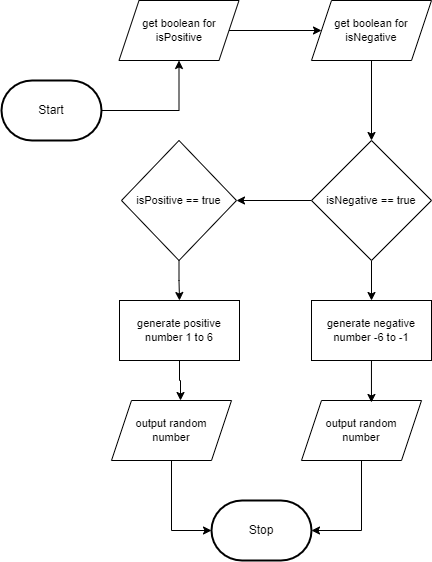

The diagram above was exported from draw.io. Its source (the exported page's mxGraphModel, read from the mxfile embedded in the PNG):
<mxGraphModel dx="1045" dy="721" grid="1" gridSize="10" guides="1" tooltips="1" connect="1" arrows="1" fold="1" page="1" pageScale="1" pageWidth="850" pageHeight="1100" math="0" shadow="0">
  <root>
    <mxCell id="0" />
    <mxCell id="1" parent="0" />
    <mxCell id="14" style="edgeStyle=orthogonalEdgeStyle;shape=connector;rounded=0;html=1;labelBackgroundColor=default;strokeColor=default;fontFamily=Helvetica;fontSize=11;fontColor=default;endArrow=classic;" edge="1" parent="1" source="2" target="5">
      <mxGeometry relative="1" as="geometry" />
    </mxCell>
    <mxCell id="2" value="Start" style="strokeWidth=2;html=1;shape=mxgraph.flowchart.terminator;whiteSpace=wrap;" parent="1" vertex="1">
      <mxGeometry x="300" y="310" width="100" height="60" as="geometry" />
    </mxCell>
    <mxCell id="3" value="Stop" style="strokeWidth=2;html=1;shape=mxgraph.flowchart.terminator;whiteSpace=wrap;" parent="1" vertex="1">
      <mxGeometry x="510" y="730" width="100" height="60" as="geometry" />
    </mxCell>
    <mxCell id="9" style="edgeStyle=orthogonalEdgeStyle;shape=connector;rounded=0;html=1;entryX=0.5;entryY=0;entryDx=0;entryDy=0;labelBackgroundColor=default;strokeColor=default;fontFamily=Helvetica;fontSize=11;fontColor=default;endArrow=classic;" edge="1" parent="1" source="4" target="8">
      <mxGeometry relative="1" as="geometry" />
    </mxCell>
    <mxCell id="4" value="get boolean for isNegative" style="shape=parallelogram;perimeter=parallelogramPerimeter;whiteSpace=wrap;html=1;fixedSize=1;fontFamily=Helvetica;fontSize=11;fontColor=default;" vertex="1" parent="1">
      <mxGeometry x="610" y="230" width="120" height="60" as="geometry" />
    </mxCell>
    <mxCell id="15" style="edgeStyle=orthogonalEdgeStyle;shape=connector;rounded=0;html=1;labelBackgroundColor=default;strokeColor=default;fontFamily=Helvetica;fontSize=11;fontColor=default;endArrow=classic;" edge="1" parent="1" source="5" target="4">
      <mxGeometry relative="1" as="geometry" />
    </mxCell>
    <mxCell id="5" value="get boolean for isPositive" style="shape=parallelogram;perimeter=parallelogramPerimeter;whiteSpace=wrap;html=1;fixedSize=1;fontFamily=Helvetica;fontSize=11;fontColor=default;" vertex="1" parent="1">
      <mxGeometry x="417.5" y="230" width="120" height="60" as="geometry" />
    </mxCell>
    <mxCell id="11" value="" style="edgeStyle=orthogonalEdgeStyle;shape=connector;rounded=0;html=1;labelBackgroundColor=default;strokeColor=default;fontFamily=Helvetica;fontSize=11;fontColor=default;endArrow=classic;" edge="1" parent="1" source="8" target="10">
      <mxGeometry relative="1" as="geometry" />
    </mxCell>
    <mxCell id="23" style="edgeStyle=orthogonalEdgeStyle;shape=connector;rounded=0;html=1;entryX=0.5;entryY=0;entryDx=0;entryDy=0;labelBackgroundColor=default;strokeColor=default;fontFamily=Helvetica;fontSize=11;fontColor=default;endArrow=classic;" edge="1" parent="1" source="8" target="22">
      <mxGeometry relative="1" as="geometry" />
    </mxCell>
    <mxCell id="8" value="isNegative == true" style="rhombus;whiteSpace=wrap;html=1;fontFamily=Helvetica;fontSize=11;fontColor=default;" vertex="1" parent="1">
      <mxGeometry x="610" y="370" width="120" height="120" as="geometry" />
    </mxCell>
    <mxCell id="26" style="edgeStyle=orthogonalEdgeStyle;shape=connector;rounded=0;html=1;entryX=0.5;entryY=0;entryDx=0;entryDy=0;labelBackgroundColor=default;strokeColor=default;fontFamily=Helvetica;fontSize=11;fontColor=default;endArrow=classic;" edge="1" parent="1" source="10" target="21">
      <mxGeometry relative="1" as="geometry" />
    </mxCell>
    <mxCell id="10" value="isPositive == true" style="rhombus;whiteSpace=wrap;html=1;fontSize=11;" vertex="1" parent="1">
      <mxGeometry x="420" y="370" width="115" height="120" as="geometry" />
    </mxCell>
    <mxCell id="27" style="edgeStyle=orthogonalEdgeStyle;shape=connector;rounded=0;html=1;entryX=1;entryY=0.5;entryDx=0;entryDy=0;entryPerimeter=0;labelBackgroundColor=default;strokeColor=default;fontFamily=Helvetica;fontSize=11;fontColor=default;endArrow=classic;" edge="1" parent="1" source="16" target="3">
      <mxGeometry relative="1" as="geometry" />
    </mxCell>
    <mxCell id="16" value="output random &lt;br&gt;number" style="shape=parallelogram;perimeter=parallelogramPerimeter;whiteSpace=wrap;html=1;fixedSize=1;fontFamily=Helvetica;fontSize=11;fontColor=default;" vertex="1" parent="1">
      <mxGeometry x="600" y="630" width="120" height="60" as="geometry" />
    </mxCell>
    <mxCell id="20" style="edgeStyle=orthogonalEdgeStyle;shape=connector;rounded=0;html=1;entryX=0;entryY=0.5;entryDx=0;entryDy=0;entryPerimeter=0;labelBackgroundColor=default;strokeColor=default;fontFamily=Helvetica;fontSize=11;fontColor=default;endArrow=classic;" edge="1" parent="1" source="17" target="3">
      <mxGeometry relative="1" as="geometry" />
    </mxCell>
    <mxCell id="17" value="output random &lt;br&gt;number" style="shape=parallelogram;perimeter=parallelogramPerimeter;whiteSpace=wrap;html=1;fixedSize=1;fontFamily=Helvetica;fontSize=11;fontColor=default;" vertex="1" parent="1">
      <mxGeometry x="410" y="630" width="120" height="60" as="geometry" />
    </mxCell>
    <mxCell id="25" style="edgeStyle=orthogonalEdgeStyle;shape=connector;rounded=0;html=1;entryX=0.575;entryY=0;entryDx=0;entryDy=0;entryPerimeter=0;labelBackgroundColor=default;strokeColor=default;fontFamily=Helvetica;fontSize=11;fontColor=default;endArrow=classic;" edge="1" parent="1" source="21" target="17">
      <mxGeometry relative="1" as="geometry" />
    </mxCell>
    <mxCell id="21" value="generate positive number 1 to 6" style="rounded=0;whiteSpace=wrap;html=1;fontFamily=Helvetica;fontSize=11;fontColor=default;" vertex="1" parent="1">
      <mxGeometry x="418" y="530" width="120" height="60" as="geometry" />
    </mxCell>
    <mxCell id="24" style="edgeStyle=orthogonalEdgeStyle;shape=connector;rounded=0;html=1;entryX=0.583;entryY=0.033;entryDx=0;entryDy=0;entryPerimeter=0;labelBackgroundColor=default;strokeColor=default;fontFamily=Helvetica;fontSize=11;fontColor=default;endArrow=classic;" edge="1" parent="1" source="22" target="16">
      <mxGeometry relative="1" as="geometry" />
    </mxCell>
    <mxCell id="22" value="generate negative number -6 to -1" style="rounded=0;whiteSpace=wrap;html=1;fontFamily=Helvetica;fontSize=11;fontColor=default;" vertex="1" parent="1">
      <mxGeometry x="610" y="530" width="120" height="60" as="geometry" />
    </mxCell>
  </root>
</mxGraphModel>